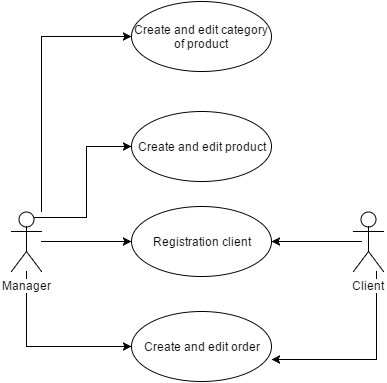

The diagram above was exported from draw.io. Its source (the exported page's mxGraphModel, read from the mxfile embedded in the PNG):
<mxGraphModel dx="880" dy="448" grid="1" gridSize="10" guides="1" tooltips="1" connect="1" arrows="1" fold="1" page="1" pageScale="1" pageWidth="826" pageHeight="1169" background="#ffffff" math="0">
  <root>
    <mxCell id="0" />
    <mxCell id="1" parent="0" />
    <mxCell id="14" style="edgeStyle=orthogonalEdgeStyle;rounded=0;html=1;exitX=0.75;exitY=0.1;exitPerimeter=0;entryX=0;entryY=0.5;jettySize=auto;orthogonalLoop=1;" parent="1" source="2" target="10" edge="1">
      <mxGeometry relative="1" as="geometry" />
    </mxCell>
    <mxCell id="15" style="edgeStyle=orthogonalEdgeStyle;rounded=0;html=1;entryX=0;entryY=0.5;jettySize=auto;orthogonalLoop=1;" parent="1" source="2" target="11" edge="1">
      <mxGeometry relative="1" as="geometry" />
    </mxCell>
    <mxCell id="16" style="edgeStyle=orthogonalEdgeStyle;rounded=0;html=1;entryX=0;entryY=0.5;jettySize=auto;orthogonalLoop=1;" parent="1" source="2" target="12" edge="1">
      <mxGeometry relative="1" as="geometry">
        <Array as="points">
          <mxPoint x="43" y="375" />
        </Array>
      </mxGeometry>
    </mxCell>
    <mxCell id="20" style="edgeStyle=orthogonalEdgeStyle;rounded=0;html=1;jettySize=auto;orthogonalLoop=1;" parent="1" source="2" target="19" edge="1">
      <mxGeometry relative="1" as="geometry">
        <Array as="points">
          <mxPoint x="58" y="65" />
        </Array>
      </mxGeometry>
    </mxCell>
    <mxCell id="2" value="Manager" style="shape=umlActor;verticalLabelPosition=bottom;labelBackgroundColor=#ffffff;verticalAlign=top;html=1;" parent="1" vertex="1">
      <mxGeometry x="28" y="240" width="30" height="60" as="geometry" />
    </mxCell>
    <mxCell id="17" style="edgeStyle=orthogonalEdgeStyle;rounded=0;html=1;entryX=1;entryY=0.5;jettySize=auto;orthogonalLoop=1;" parent="1" target="11" edge="1">
      <mxGeometry relative="1" as="geometry">
        <mxPoint x="378" y="270" as="sourcePoint" />
      </mxGeometry>
    </mxCell>
    <mxCell id="18" style="edgeStyle=orthogonalEdgeStyle;rounded=0;html=1;entryX=1;entryY=0.686;entryPerimeter=0;jettySize=auto;orthogonalLoop=1;" parent="1" target="12" edge="1">
      <mxGeometry relative="1" as="geometry">
        <mxPoint x="393" y="300" as="sourcePoint" />
        <Array as="points">
          <mxPoint x="393" y="388" />
        </Array>
      </mxGeometry>
    </mxCell>
    <mxCell id="3" value="Cli&lt;span style=&quot;line-height: 1.2&quot;&gt;ent&lt;/span&gt;" style="shape=umlActor;verticalLabelPosition=bottom;labelBackgroundColor=#ffffff;verticalAlign=top;html=1;" parent="1" vertex="1">
      <mxGeometry x="370" y="240" width="30" height="60" as="geometry" />
    </mxCell>
    <mxCell id="10" value="Create and edit product" style="ellipse;whiteSpace=wrap;html=1;" parent="1" vertex="1">
      <mxGeometry x="148" y="140" width="140" height="70" as="geometry" />
    </mxCell>
    <mxCell id="11" value="Registration client" style="ellipse;whiteSpace=wrap;html=1;" parent="1" vertex="1">
      <mxGeometry x="148" y="235" width="140" height="70" as="geometry" />
    </mxCell>
    <mxCell id="12" value="Create and edit order" style="ellipse;whiteSpace=wrap;html=1;" parent="1" vertex="1">
      <mxGeometry x="148" y="340" width="140" height="70" as="geometry" />
    </mxCell>
    <mxCell id="19" value="Create and edit category of product" style="ellipse;whiteSpace=wrap;html=1;" parent="1" vertex="1">
      <mxGeometry x="148" y="30" width="140" height="70" as="geometry" />
    </mxCell>
  </root>
</mxGraphModel>